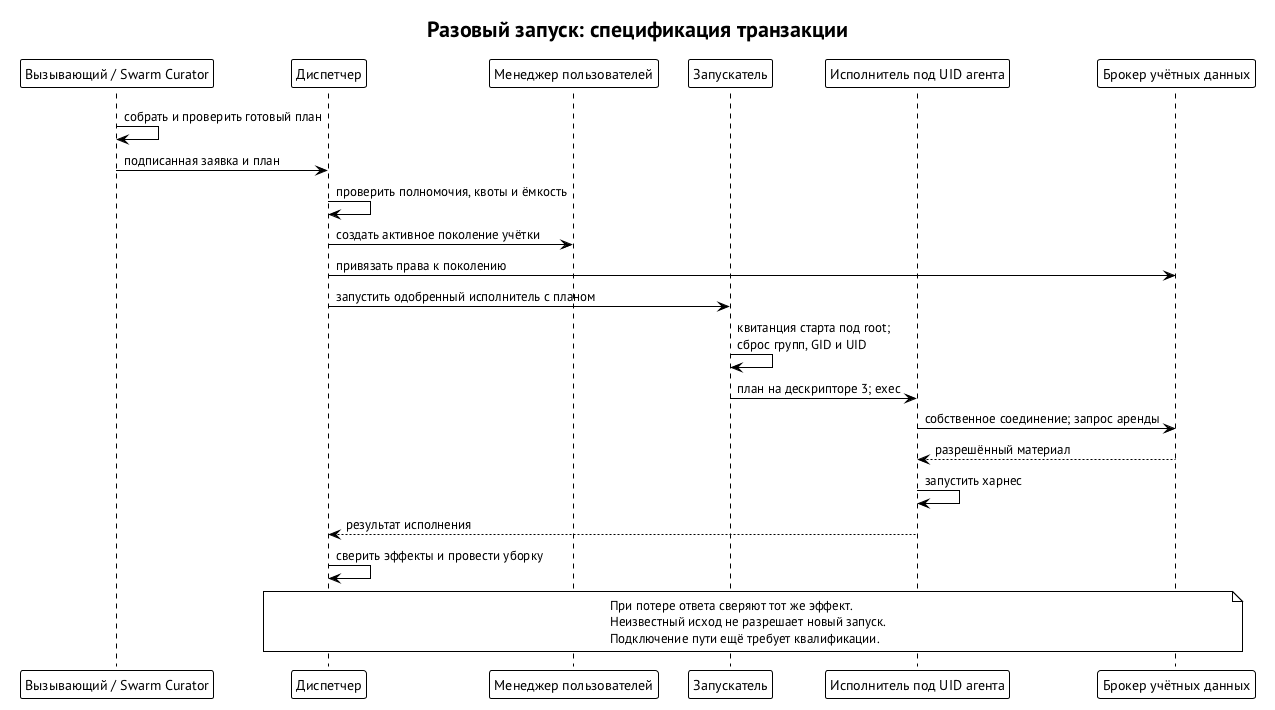

The diagram above was rendered by PlantUML. Its source (embedded in the PNG):
@startuml one-shot-agent
!theme plain
skinparam defaultFontName "PT Sans"
skinparam shadowing false
title Разовый запуск: спецификация транзакции
participant "Вызывающий / Swarm Curator" as C
participant "Диспетчер" as D
participant "Менеджер пользователей" as U
participant "Запускатель" as L
participant "Исполнитель под UID агента" as A
participant "Брокер учётных данных" as B
C -> C : собрать и проверить готовый план
C -> D : подписанная заявка и план
D -> D : проверить полномочия, квоты и ёмкость
D -> U : создать активное поколение учётки
D -> B : привязать права к поколению
D -> L : запустить одобренный исполнитель с планом
L -> L : квитанция старта под root;\nсброс групп, GID и UID
L -> A : план на дескрипторе 3; exec
A -> B : собственное соединение; запрос аренды
B --> A : разрешённый материал
A -> A : запустить харнес
A --> D : результат исполнения
D -> D : сверить эффекты и провести уборку
note over D, B
  При потере ответа сверяют тот же эффект.
  Неизвестный исход не разрешает новый запуск.
  Подключение пути ещё требует квалификации.
end note
@enduml